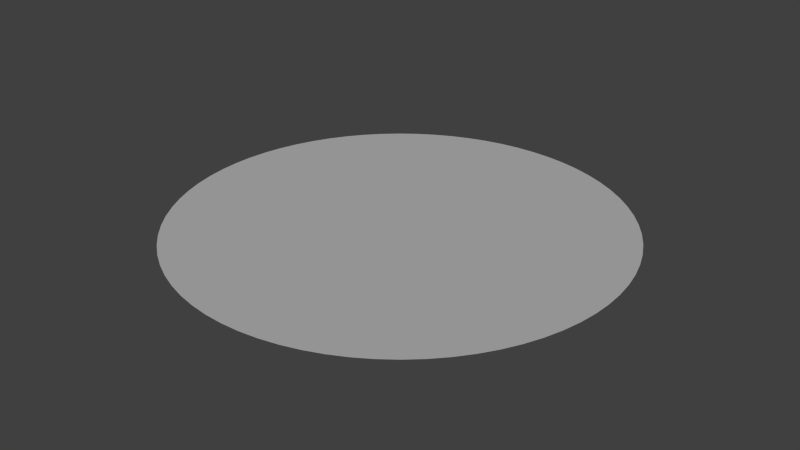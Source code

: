 # Source: ground-grass.blend  (saved by Blender 2.71.0; exported with 4.5.12 LTS)
import bpy
from mathutils import Matrix  # noqa: F401  (used for matrix-valued properties, if any)

bpy.ops.wm.read_factory_settings(use_empty=True)
scene = bpy.context.scene
scene.name = 'Scene'

# ---- collections
col_collection_1 = bpy.data.collections.new('Collection 1'); scene.collection.children.link(col_collection_1)

# ---- materials (node trees are filled in below, after node groups)
mat_material_3_001 = bpy.data.materials.new('material_3.001')
mat_material_3_001.alpha_threshold = 0.0
mat_material_3_001.use_transparent_shadow = False
mat_material_3_001.roughness = 0.5
mat_material_3_001.line_color = (0.0, 0.0, 0.0, 1.0)

# ---- material node trees

# ---- world
world_world = bpy.data.worlds.new('World'); scene.world = world_world
world_world.color = (0.05088, 0.05088, 0.05088)
world_world.use_sun_shadow = False
world_world.sun_shadow_jitter_overblur = 0.0
world_world.cycles.sampling_method = 'MANUAL'
world_world.cycles.sample_map_resolution = 256

# ---- lights
light_hemi = bpy.data.lights.new('Hemi', 'SUN')
light_hemi.transmission_factor = 0.0
light_hemi.angle = 0.1993
light_hemi.energy = 1.0
light_hemi.shadow_buffer_clip_start = 0.5
light_hemi.shadow_soft_size = 0.1
light_hemi.shadow_cascade_max_distance = 1000.0
light_hemi.cycles.use_multiple_importance_sampling = False

# ---- meshes
me_object11 = bpy.data.meshes.new('Object11')
me_object11.from_pydata([(-0.109, 0.0, -0.1889), (-0.1671, 0.0, -0.1402), (9.542e-09, 0.0, 1.638e-08), (-0.2049, 0.0, -0.07459), (-0.2181, 0.0, 1.638e-08), (0.109, 0.0, -0.1889), (0.03787, 0.0, -0.2148), (-0.03787, 0.0, -0.2148), (0.2181, 0.0, -1.656e-08), (0.2049, 0.0, -0.07459), (0.1671, 0.0, -0.1402), (0.109, 0.0, 0.1889), (0.1671, 0.0, 0.1402), (0.2049, 0.0, 0.07459), (-0.109, 0.0, 0.1889), (-0.03787, 0.0, 0.2148), (0.03787, 0.0, 0.2148), (-0.2049, 0.0, 0.07459), (-0.1671, 0.0, 0.1402)], [], [(0, 1, 2), (2, 1, 3), (2, 3, 4), (5, 6, 2), (2, 6, 7), (7, 0, 2), (8, 9, 2), (2, 9, 10), (2, 10, 5), (11, 12, 2), (2, 12, 13), (2, 13, 8), (14, 15, 2), (2, 15, 16), (2, 16, 11), (4, 17, 2), (2, 17, 18), (2, 18, 14)])
_uv = me_object11.uv_layers.new(name='UVMap')
_uv.uv.foreach_set('vector', [0.609, 0.6889, 0.6671, 0.6402, 0.5, 0.5, 0.5, 0.5, 0.6671, 0.6402, 0.7049, 0.5746, 0.5, 0.5, 0.7049, 0.5746, 0.7181, 0.5, 0.391, 0.6889, 0.4621, 0.7148, 0.5, 0.5, 0.5, 0.5, 0.4621, 0.7148, 0.5379, 0.7148, 0.5379, 0.7148, 0.609, 0.6889, 0.5, 0.5, 0.2819, 0.5, 0.2951, 0.5746, 0.5, 0.5, 0.5, 0.5, 0.2951, 0.5746, 0.3329, 0.6402, 0.5, 0.5, 0.3329, 0.6402, 0.391, 0.6889, 0.391, 0.3111, 0.3329, 0.3598, 0.5, 0.5, 0.5, 0.5, 0.3329, 0.3598, 0.2951, 0.4254, 0.5, 0.5, 0.2951, 0.4254, 0.2819, 0.5, 0.609, 0.3111, 0.5379, 0.2852, 0.5, 0.5, 0.5, 0.5, 0.5379, 0.2852, 0.4621, 0.2852, 0.5, 0.5, 0.4621, 0.2852, 0.391, 0.3111, 0.7181, 0.5, 0.7049, 0.4254, 0.5, 0.5, 0.5, 0.5, 0.7049, 0.4254, 0.6671, 0.3598, 0.5, 0.5, 0.6671, 0.3598, 0.609, 0.3111])
me_object11.materials.append(mat_material_3_001)
me_object11.use_remesh_preserve_volume = False
me_object11.use_remesh_preserve_attributes = False
me_object11.use_mirror_vertex_groups = False
me_object11.update()

# ---- objects
ob_hemi = bpy.data.objects.new('Hemi', light_hemi)
ob_object11 = bpy.data.objects.new('Object11', me_object11)

# ---- transforms, parenting, visibility, modifiers, constraints
ob_hemi.location = (0.08314, 9.629, 4.881)
ob_hemi.lineart.crease_threshold = 0.0
ob_object11.location = (0.01047, 0.03431, 0.0702)
ob_object11.rotation_euler = (1.571, -0.0, 0.0)
ob_object11.scale = (-68.76, -68.76, -68.76)
ob_object11.lineart.crease_threshold = 0.0
_m = ob_object11.modifiers.new('Subsurf', 'SUBSURF')
_m.uv_smooth = 'PRESERVE_CORNERS'
_m.quality = 2
_m.show_only_control_edges = False

# ---- collection membership
col_collection_1.objects.link(ob_hemi)
col_collection_1.objects.link(ob_object11)

# ---- scene / render settings (as saved in the file)
scene.frame_start = 1; scene.frame_end = 250; scene.frame_set(1)
scene.render.engine = 'BLENDER_EEVEE_NEXT'
scene.render.resolution_percentage = 50
scene.render.dither_intensity = 0.0
scene.cycles.use_denoising = False
scene.cycles.samples = 10
scene.cycles.sampling_pattern = 'TABULATED_SOBOL'
scene.cycles.light_sampling_threshold = 0.0
scene.cycles.use_adaptive_sampling = False
scene.cycles.use_light_tree = False
scene.cycles.blur_glossy = 0.0
scene.cycles.volume_bounces = 1
scene.cycles.pixel_filter_type = 'GAUSSIAN'
scene.cycles.sample_clamp_indirect = 0.0
scene.view_settings.view_transform = 'Standard'
bpy.context.view_layer.update()

# ---- added for rendering (the .blend has no active camera): camera
cam_auto = bpy.data.cameras.new('AutoCamera')
cam_auto.lens = 50.0
cam_auto.sensor_width = 36.0
cam_auto.clip_end = 1000.0
ob_auto_camera = bpy.data.objects.new('AutoCamera', cam_auto)
scene.collection.objects.link(ob_auto_camera)
ob_auto_camera.location = (38.9542, -46.6981, 31.2252)
ob_auto_camera.rotation_euler = (1.09748, -7.21219e-08, 0.694738)
scene.camera = ob_auto_camera
bpy.context.view_layer.update()
